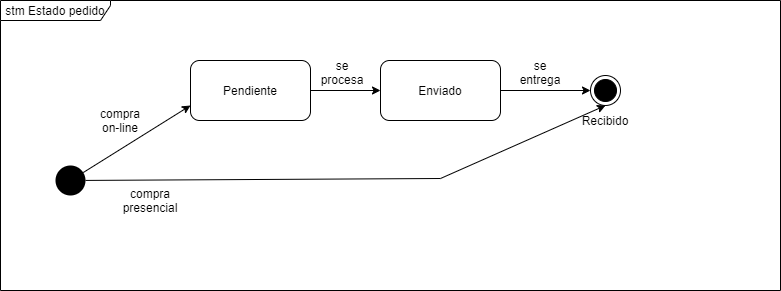

The diagram above was exported from draw.io. Its source (the exported page's mxGraphModel, read from the mxfile embedded in the PNG):
<mxGraphModel dx="1332" dy="576" grid="1" gridSize="10" guides="1" tooltips="1" connect="1" arrows="1" fold="1" page="1" pageScale="1" pageWidth="827" pageHeight="1169" math="0" shadow="0">
  <root>
    <mxCell id="0" />
    <mxCell id="1" parent="0" />
    <mxCell id="TFS6jSHbi2QQpZ2N94s7-3" value="stm Estado pedido" style="shape=umlFrame;whiteSpace=wrap;html=1;width=110;height=20;" vertex="1" parent="1">
      <mxGeometry x="20" y="120" width="780" height="290" as="geometry" />
    </mxCell>
    <mxCell id="TFS6jSHbi2QQpZ2N94s7-9" style="rounded=0;orthogonalLoop=1;jettySize=auto;html=1;entryX=0;entryY=0.75;entryDx=0;entryDy=0;" edge="1" parent="1" source="TFS6jSHbi2QQpZ2N94s7-1" target="TFS6jSHbi2QQpZ2N94s7-8">
      <mxGeometry relative="1" as="geometry" />
    </mxCell>
    <mxCell id="TFS6jSHbi2QQpZ2N94s7-12" style="edgeStyle=none;rounded=0;orthogonalLoop=1;jettySize=auto;html=1;entryX=0.5;entryY=1;entryDx=0;entryDy=0;" edge="1" parent="1" source="TFS6jSHbi2QQpZ2N94s7-1" target="TFS6jSHbi2QQpZ2N94s7-2">
      <mxGeometry relative="1" as="geometry">
        <mxPoint x="210" y="375" as="targetPoint" />
        <Array as="points">
          <mxPoint x="460" y="298" />
        </Array>
      </mxGeometry>
    </mxCell>
    <mxCell id="TFS6jSHbi2QQpZ2N94s7-1" value="" style="ellipse;fillColor=#000000;strokeColor=none;" vertex="1" parent="1">
      <mxGeometry x="75" y="285" width="30" height="30" as="geometry" />
    </mxCell>
    <mxCell id="TFS6jSHbi2QQpZ2N94s7-2" value="" style="ellipse;html=1;shape=endState;fillColor=#000000;strokeColor=#000000;" vertex="1" parent="1">
      <mxGeometry x="610" y="195" width="30" height="30" as="geometry" />
    </mxCell>
    <mxCell id="TFS6jSHbi2QQpZ2N94s7-21" style="edgeStyle=none;rounded=0;orthogonalLoop=1;jettySize=auto;html=1;entryX=0;entryY=0.5;entryDx=0;entryDy=0;" edge="1" parent="1" source="TFS6jSHbi2QQpZ2N94s7-8" target="TFS6jSHbi2QQpZ2N94s7-20">
      <mxGeometry relative="1" as="geometry" />
    </mxCell>
    <mxCell id="TFS6jSHbi2QQpZ2N94s7-8" value="Pendiente" style="rounded=1;whiteSpace=wrap;html=1;fillColor=none;" vertex="1" parent="1">
      <mxGeometry x="210" y="180" width="120" height="60" as="geometry" />
    </mxCell>
    <mxCell id="TFS6jSHbi2QQpZ2N94s7-13" value="compra on-line" style="text;html=1;strokeColor=none;fillColor=none;align=center;verticalAlign=middle;whiteSpace=wrap;rounded=0;" vertex="1" parent="1">
      <mxGeometry x="120" y="230" width="40" height="20" as="geometry" />
    </mxCell>
    <mxCell id="TFS6jSHbi2QQpZ2N94s7-14" value="compra presencial" style="text;html=1;strokeColor=none;fillColor=none;align=center;verticalAlign=middle;whiteSpace=wrap;rounded=0;" vertex="1" parent="1">
      <mxGeometry x="150" y="310" width="40" height="20" as="geometry" />
    </mxCell>
    <mxCell id="TFS6jSHbi2QQpZ2N94s7-24" style="edgeStyle=none;rounded=0;orthogonalLoop=1;jettySize=auto;html=1;entryX=0;entryY=0.5;entryDx=0;entryDy=0;" edge="1" parent="1" source="TFS6jSHbi2QQpZ2N94s7-20" target="TFS6jSHbi2QQpZ2N94s7-2">
      <mxGeometry relative="1" as="geometry" />
    </mxCell>
    <mxCell id="TFS6jSHbi2QQpZ2N94s7-20" value="Enviado" style="rounded=1;whiteSpace=wrap;html=1;fillColor=none;" vertex="1" parent="1">
      <mxGeometry x="400" y="180" width="120" height="60" as="geometry" />
    </mxCell>
    <mxCell id="TFS6jSHbi2QQpZ2N94s7-22" value="se procesa" style="text;html=1;strokeColor=none;fillColor=none;align=center;verticalAlign=middle;whiteSpace=wrap;rounded=0;" vertex="1" parent="1">
      <mxGeometry x="342" y="182" width="40" height="20" as="geometry" />
    </mxCell>
    <mxCell id="TFS6jSHbi2QQpZ2N94s7-25" value="se entrega" style="text;html=1;strokeColor=none;fillColor=none;align=center;verticalAlign=middle;whiteSpace=wrap;rounded=0;" vertex="1" parent="1">
      <mxGeometry x="540" y="182" width="40" height="20" as="geometry" />
    </mxCell>
    <mxCell id="TFS6jSHbi2QQpZ2N94s7-26" value="Recibido" style="text;html=1;strokeColor=none;fillColor=none;align=center;verticalAlign=middle;whiteSpace=wrap;rounded=0;" vertex="1" parent="1">
      <mxGeometry x="605" y="230" width="40" height="20" as="geometry" />
    </mxCell>
  </root>
</mxGraphModel>